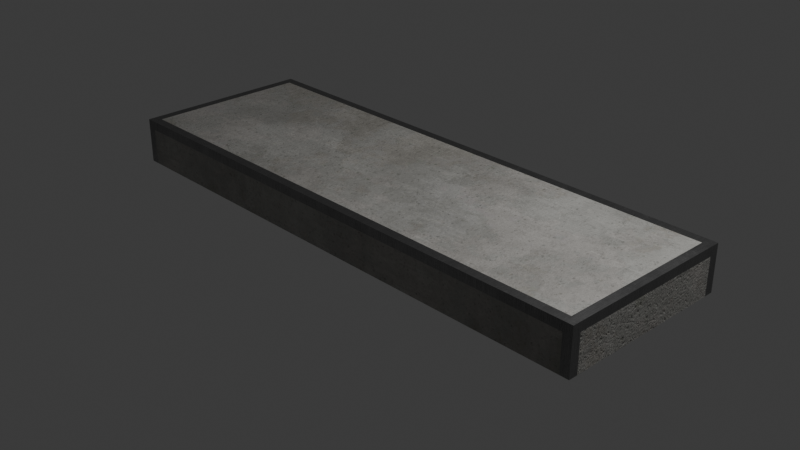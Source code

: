 # Source: Manny_Pad_6_x_2.blend  (saved by Blender 5.2.45; exported with 4.5.12 LTS)
import bpy
from mathutils import Matrix  # noqa: F401  (used for matrix-valued properties, if any)

bpy.ops.wm.read_factory_settings(use_empty=True)
scene = bpy.context.scene
scene.name = 'Scene'

# ---- collections
col_collection = bpy.data.collections.new('Collection'); scene.collection.children.link(col_collection)

# ---- images (referenced by path relative to the original .blend; pixels are not part of the script)
import os
ASSET_DIR = os.environ.get("B2B_ASSET_DIR", "")  # directory of the original .blend (textures are referenced by path, not embedded)
HERE = os.path.dirname(os.path.abspath(__file__))  # packed textures are extracted next to this script under _unpacked/

def load_image(name, relpath, width, height, colorspace="sRGB"):
    """Load a texture the original file referenced (path relative to the .blend, or extracted next to this script)."""
    p = next((c for c in (os.path.join(HERE, relpath), os.path.join(ASSET_DIR, relpath)) if relpath and os.path.exists(c)), "")
    if p:
        img = bpy.data.images.load(p, check_existing=True)
        img.name = name
    else:  # same state as the original file: an image datablock whose file is absent (Cycles renders it pink)
        img = bpy.data.images.new(name, width, height)
        img.source = "FILE"
        img.filepath = "//" + (relpath or name)
    img.colorspace_settings.name = colorspace
    return img
img_betonbasecolor_jpg = load_image('betonbasecolor.jpg', '_unpacked/betonbasecolor.297c9c9d.jpg', 2048, 2048, 'sRGB')
img_betonroughness_jpg = load_image('betonroughness.jpg', '_unpacked/betonroughness.c0554668.jpg', 2048, 2048, 'Non-Color')
img_betonheight_jpg = load_image('betonheight.jpg', '_unpacked/betonheight.f189158e.jpg', 2048, 2048, 'Non-Color')
img_betonnormal_jpg = load_image('betonnormal.jpg', '_unpacked/betonnormal.05b7e910.jpg', 2048, 2048, 'Non-Color')
img_betonambientocclusion_jpg = load_image('betonambientocclusion.jpg', '_unpacked/betonambientocclusion.1530d23e.jpg', 2048, 2048, 'Non-Color')
img_brushed02_height_tif = load_image('brushed02_height.tif', '_unpacked/brushed02_height.308921a3.tif', 2048, 2048, 'Non-Color')
img_brushed02_diffuse_jpg = load_image('brushed02_diffuse.jpg', '_unpacked/brushed02_diffuse.d2873009.jpg', 2048, 2048, 'sRGB')
img_brushed02_metallic_jpg = load_image('brushed02_metallic.jpg', '_unpacked/brushed02_metallic.93c7a372.jpg', 2048, 2048, 'Non-Color')
img_brushed02_specular_jpg = load_image('brushed02_specular.jpg', '_unpacked/brushed02_specular.c6540cd5.jpg', 2048, 2048, 'Non-Color')
img_brushed02_glossiness_jpg = load_image('brushed02_glossiness.jpg', '_unpacked/brushed02_glossiness.5550dac7.jpg', 2048, 2048, 'Non-Color')
img_brushed02_normal_opengl_jpg = load_image('brushed02_normal_opengl.jpg', '_unpacked/brushed02_normal_opengl.9d5ed27e.jpg', 2048, 2048, 'Non-Color')

# ---- materials (node trees are filled in below, after node groups)
mat_concrete = bpy.data.materials.new('Concrete')
mat_concrete.displacement_method = 'BOTH'
mat_concrete.use_backface_culling_lightprobe_volume = False
mat_concrete.diffuse_color = (0.0, 0.0, 0.0, 1.0)
mat_concrete.roughness = 0.5528
mat_concrete.specular_intensity = 1.0
mat_concrete.metallic = 1.0
mat_brushed_used_metal_silver = bpy.data.materials.new('Brushed used metal silver')
mat_brushed_used_metal_silver.displacement_method = 'BOTH'
mat_brushed_used_metal_silver.use_backface_culling_lightprobe_volume = False

# ---- material node trees
mat_concrete.use_nodes = True; mat_concrete.node_tree.nodes.clear()
_N = mat_concrete.node_tree.nodes; _L = mat_concrete.node_tree.links
n0 = _N.new('NodeFrame'); n0.name = 'Frame'; n0.location = (-1522, 344)
n0.label = 'Mapping'
n0.width = 400
n1 = _N.new('NodeFrame'); n1.name = 'Frame.001'; n1.location = (-947, 358)
n1.label = 'Textures'
n1.width = 433
n2 = _N.new('ShaderNodeOutputMaterial'); n2.name = 'Material Output'; n2.location = (573, 310)
n3 = _N.new('ShaderNodeDisplacement'); n3.name = 'Displacement'; n3.location = (58, -467)
n3.inputs[2].default_value = 0.04
n4 = _N.new('ShaderNodeMapping'); n4.name = 'Mapping'; n4.location = (230, -36)
n5 = _N.new('ShaderNodeTexCoord'); n5.name = 'Texture Coordinate'; n5.location = (30, -36)
n6 = _N.new('ShaderNodeMix'); n6.name = 'Mix'; n6.location = (-176, 276)
n6.data_type = 'RGBA'
n6.blend_type = 'MULTIPLY'
n6.inputs[7].default_value = (0.02629, 0.02629, 0.02629, 1.0)
n7 = _N.new('ShaderNodeHueSaturation'); n7.name = 'Hue Saturation Value'; n7.location = (-519, 255)
n8 = _N.new('ShaderNodeNormalMap'); n8.name = 'Normal Map'; n8.location = (-475, -248)
n8.inputs[0].default_value = 3.0
n9 = _N.new('ShaderNodeGamma'); n9.name = 'Gamma'; n9.location = (-402, -1)
n9.inputs[1].default_value = 1.2
n10 = _N.new('ShaderNodeGamma'); n10.name = 'Gamma.001'; n10.location = (-198, -666)
n10.inputs[1].default_value = 2.0
n11 = _N.new('NodeReroute'); n11.name = 'Reroute'; n11.location = (35, -426)
n11.width = 10
n11.socket_idname = 'NodeSocketVector'
n12 = _N.new('ShaderNodeTexImage'); n12.name = 'Image Texture.001'; n12.location = (85, -36)
n12.label = 'Base Color'
n12.width = 317
n12.image = img_betonbasecolor_jpg
n13 = _N.new('ShaderNodeTexImage'); n13.name = 'Image Texture.002'; n13.location = (85, -316)
n13.label = 'Roughness'
n13.width = 317
n13.image = img_betonroughness_jpg
n14 = _N.new('ShaderNodeTexImage'); n14.name = 'Image Texture'; n14.location = (-864, -539)
n14.width = 328
n14.image = img_betonheight_jpg
n15 = _N.new('ShaderNodeTexImage'); n15.name = 'Image Texture.003'; n15.location = (85, -596)
n15.label = 'Normal'
n15.width = 317
n15.image = img_betonnormal_jpg
n16 = _N.new('ShaderNodeTexImage'); n16.name = 'Image Texture.004'; n16.location = (-864, -864)
n16.width = 349
n16.image = img_betonambientocclusion_jpg
n17 = _N.new('ShaderNodeBsdfPrincipled'); n17.name = 'Principled BSDF'; n17.location = (49, 89)
n17.distribution = 'GGX'
n17.subsurface_method = 'RANDOM_WALK_SKIN'
n17.inputs[3].default_value = 1.45
n17.inputs[13].default_value = 1.0
n17.inputs[27].default_value = (0.0, 0.0, 0.0, 1.0)
n18 = _N.new('ShaderNodeInvert'); n18.name = 'Invert Color'; n18.location = (-426, -801)
n4.parent = n0
n5.parent = n0
n11.parent = n1
n12.parent = n1
n13.parent = n1
n15.parent = n1
_L.new(n17.outputs[0], n2.inputs[0])
_L.new(n9.outputs[0], n17.inputs[2])
_L.new(n15.outputs[0], n8.inputs[1])
_L.new(n8.outputs[0], n17.inputs[5])
_L.new(n11.outputs[0], n12.inputs[0])
_L.new(n11.outputs[0], n13.inputs[0])
_L.new(n11.outputs[0], n15.inputs[0])
_L.new(n4.outputs[0], n11.inputs[0])
_L.new(n5.outputs[2], n4.inputs[0])
_L.new(n12.outputs[0], n7.inputs[4])
_L.new(n13.outputs[0], n9.inputs[0])
_L.new(n11.outputs[0], n14.inputs[0])
_L.new(n14.outputs[0], n3.inputs[0])
_L.new(n11.outputs[0], n16.inputs[0])
_L.new(n7.outputs[0], n6.inputs[6])
_L.new(n6.outputs[2], n17.inputs[0])
_L.new(n18.outputs[0], n10.inputs[0])
_L.new(n10.outputs[0], n6.inputs[0])
_L.new(n16.outputs[0], n18.inputs[1])
n2.is_active_output = True
mat_brushed_used_metal_silver.use_nodes = True; mat_brushed_used_metal_silver.node_tree.nodes.clear()
_N = mat_brushed_used_metal_silver.node_tree.nodes; _L = mat_brushed_used_metal_silver.node_tree.links
n0 = _N.new('ShaderNodeBsdfPrincipled'); n0.name = 'Principled BSDF'; n0.location = (10, 300)
n1 = _N.new('ShaderNodeOutputMaterial'); n1.name = 'Material Output'; n1.location = (300, 300)
n2 = _N.new('ShaderNodeTexImage'); n2.name = 'Image Texture'; n2.location = (85, -1156)
n2.label = 'Displacement'
n2.image = img_brushed02_height_tif
n3 = _N.new('ShaderNodeDisplacement'); n3.name = 'Displacement'; n3.location = (110, -400)
n3.inputs[2].default_value = 0.008
n4 = _N.new('ShaderNodeTexImage'); n4.name = 'Image Texture.001'; n4.location = (85, -36)
n4.label = 'Base Color'
n4.image = img_brushed02_diffuse_jpg
n5 = _N.new('ShaderNodeTexImage'); n5.name = 'Image Texture.002'; n5.location = (85, -316)
n5.label = 'Metallic'
n5.image = img_brushed02_metallic_jpg
n6 = _N.new('ShaderNodeTexImage'); n6.name = 'Image Texture.003'; n6.location = (85, -596)
n6.label = 'Specular IOR Level'
n6.image = img_brushed02_specular_jpg
n7 = _N.new('ShaderNodeTexImage'); n7.name = 'Image Texture.004'; n7.location = (85, -876)
n7.label = 'Roughness'
n7.image = img_brushed02_glossiness_jpg
n8 = _N.new('ShaderNodeInvert'); n8.name = 'Invert Color'; n8.location = (-240, -340)
n9 = _N.new('ShaderNodeTexImage'); n9.name = 'Image Texture.005'; n9.location = (85, -1436)
n9.label = 'Normal'
n9.image = img_brushed02_normal_opengl_jpg
n10 = _N.new('ShaderNodeNormalMap'); n10.name = 'Normal Map'; n10.location = (-240, -900)
n11 = _N.new('ShaderNodeMapping'); n11.name = 'Mapping'; n11.location = (230, -36)
n12 = _N.new('NodeReroute'); n12.name = 'Reroute'; n12.location = (35, -827)
n12.width = 10
n12.socket_idname = 'NodeSocketVector'
n13 = _N.new('ShaderNodeTexCoord'); n13.name = 'Texture Coordinate'; n13.location = (30, -36)
n14 = _N.new('NodeFrame'); n14.name = 'Frame'; n14.location = (-1270, 336)
n14.label = 'Mapping'
n14.width = 400
n15 = _N.new('NodeFrame'); n15.name = 'Frame.001'; n15.location = (-625, 536)
n15.label = 'Textures'
n15.width = 355
n2.parent = n15
n4.parent = n15
n5.parent = n15
n6.parent = n15
n7.parent = n15
n9.parent = n15
n11.parent = n14
n12.parent = n15
n13.parent = n14
_L.new(n0.outputs[0], n1.inputs[0])
_L.new(n2.outputs[0], n3.inputs[0])
_L.new(n4.outputs[0], n0.inputs[0])
_L.new(n5.outputs[0], n0.inputs[1])
_L.new(n6.outputs[0], n0.inputs[13])
_L.new(n7.outputs[0], n8.inputs[1])
_L.new(n8.outputs[0], n0.inputs[2])
_L.new(n9.outputs[0], n10.inputs[1])
_L.new(n10.outputs[0], n0.inputs[5])
_L.new(n12.outputs[0], n4.inputs[0])
_L.new(n12.outputs[0], n5.inputs[0])
_L.new(n12.outputs[0], n6.inputs[0])
_L.new(n12.outputs[0], n7.inputs[0])
_L.new(n12.outputs[0], n2.inputs[0])
_L.new(n12.outputs[0], n9.inputs[0])
_L.new(n11.outputs[0], n12.inputs[0])
_L.new(n13.outputs[2], n11.inputs[0])
n1.is_active_output = True

# ---- world
world_world = bpy.data.worlds.new('World'); scene.world = world_world
world_world.use_nodes = True; world_world.node_tree.nodes.clear()
_N = world_world.node_tree.nodes; _L = world_world.node_tree.links
n0 = _N.new('ShaderNodeOutputWorld'); n0.name = 'World Output'; n0.location = (200, 100)
n1 = _N.new('ShaderNodeBackground'); n1.name = 'Background'; n1.location = (-200, 100)
n1.inputs[0].default_value = (0.05088, 0.05088, 0.05088, 1.0)
_L.new(n1.outputs[0], n0.inputs[0])
n0.is_active_output = True
world_world.color = (0.05088, 0.05088, 0.05088)
world_world.sun_shadow_jitter_overblur = 0.0

# ---- cameras
cam_camera = bpy.data.cameras.new('Camera')
cam_camera.clip_end = 100.0
cam_camera.ortho_scale = 7.314

# ---- lights
light_light = bpy.data.lights.new('Light', 'POINT')
light_light.energy = 1000.0
light_light.shadow_soft_size = 0.1

# ---- meshes
me_cube = bpy.data.meshes.new('Cube')
me_cube.from_pydata([(3.0, 1.0, 0.0), (3.0, -1.0, 0.0), (-3.0, 1.0, 0.5), (-3.0, 1.0, 0.0), (-3.0, -1.0, 0.5), (-3.0, -1.0, 0.0), (3.0, 1.0, 0.5), (3.0, -1.0, 0.5), (-3.0, -0.9, 0.0), (3.0, -0.9, 0.0), (-3.0, -0.9, 0.5), (3.0, -0.9, 0.5), (-3.0, 0.9, 0.5), (-3.0, 0.9, 0.0), (3.0, 0.9, 0.0), (3.0, 0.9, 0.5), (2.9, 1.0, 0.5), (2.9, 1.0, 0.0), (2.9, -1.0, 0.0), (2.9, -1.0, 0.5), (2.9, -0.9, 0.0), (2.9, -0.9, 0.5), (2.9, 0.9, 0.5), (2.9, 0.9, 0.0), (-2.9, 1.0, 0.0), (-2.9, -1.0, 0.5), (-2.9, -0.9, 0.0), (-2.9, 0.9, 0.0), (-2.9, 1.0, 0.5), (-2.9, -1.0, 0.0), (-2.9, -0.9, 0.5), (-2.9, 0.9, 0.5), (-3.0, -1.0, 0.4), (-3.0, 1.0, 0.4), (3.0, 1.0, 0.4), (3.0, -1.0, 0.4), (3.0, -0.9, 0.4), (-3.0, -0.9, 0.4), (3.0, 0.9, 0.4), (-3.0, 0.9, 0.4), (2.9, 1.0, 0.4), (2.9, -1.0, 0.4), (-2.9, -1.0, 0.4), (-2.9, 1.0, 0.4)], [], [(21, 19, 7, 11), (41, 18, 1, 35), (39, 12, 2, 33), (20, 9, 1, 18), (40, 16, 6, 34), (36, 35, 1, 9), (38, 36, 9, 14), (23, 14, 9, 20), (32, 4, 10, 37), (22, 21, 11, 15), (16, 22, 15, 6), (17, 0, 14, 23), (34, 38, 14, 0), (37, 10, 12, 39), (24, 17, 23, 27), (28, 31, 22, 16), (31, 30, 21, 22), (27, 23, 20, 26), (43, 28, 16, 40), (26, 20, 18, 29), (42, 29, 18, 41), (30, 25, 19, 21), (10, 4, 25, 30), (32, 5, 29, 42), (8, 26, 29, 5), (33, 2, 28, 43), (13, 27, 26, 8), (12, 10, 30, 31), (2, 12, 31, 28), (3, 24, 27, 13), (3, 33, 43, 24), (4, 32, 42, 25), (25, 42, 41, 19), (24, 43, 40, 17), (8, 37, 39, 13), (6, 15, 38, 34), (5, 32, 37, 8), (15, 11, 36, 38), (11, 7, 35, 36), (17, 40, 34, 0), (13, 39, 33, 3), (19, 41, 35, 7)])
me_cube.polygons.foreach_set('material_index', [1, 1, 1, 0, 1, 1, 0, 0, 1, 1, 1, 0, 1, 1, 0, 1, 0, 0, 1, 0, 0, 1, 1, 1, 0, 1, 0, 1, 1, 0, 1, 1, 1, 0, 0, 1, 1, 1, 1, 1, 1, 1])
_uv = me_cube.uv_layers.new(name='UVMap')
_uv.uv.foreach_set('vector', [0.625, 0.0, 0.625, 0.0, 0.625, 0.0, 0.625, 0.0, 0.625, 0.0, 0.375, 0.0, 0.375, 0.0, 0.625, 0.0, 0.625, 0.25, 0.625, 0.25, 0.625, 0.25, 0.625, 0.25, 0.375, 0.75, 0.375, 0.75, 0.375, 0.75, 0.375, 0.75, 0.625, 0.25, 0.625, 0.25, 0.625, 0.25, 0.625, 0.25, 0.625, 0.0, 0.625, 0.0, 0.375, 0.0, 0.375, 0.0, 0.625, 0.25, 0.625, 0.0, 0.375, 0.0, 0.375, 0.25, 0.375, 0.5, 0.375, 0.5, 0.375, 0.75, 0.375, 0.75, 0.625, 0.0, 0.625, 0.0, 0.625, 0.0, 0.625, 0.0, 0.625, 0.25, 0.625, 0.0, 0.625, 0.0, 0.625, 0.25, 0.625, 0.25, 0.625, 0.25, 0.625, 0.25, 0.625, 0.25, 0.375, 0.5, 0.375, 0.5, 0.375, 0.5, 0.375, 0.5, 0.625, 0.25, 0.625, 0.25, 0.375, 0.25, 0.375, 0.25, 0.625, 0.0, 0.625, 0.0, 0.625, 0.25, 0.625, 0.25, 0.125, 0.5, 0.375, 0.5, 0.375, 0.5, 0.125, 0.5, 0.625, 0.25, 0.625, 0.25, 0.625, 0.25, 0.625, 0.25, 0.625, 0.25, 0.625, 0.0, 0.625, 0.0, 0.625, 0.25, 0.125, 0.5, 0.375, 0.5, 0.375, 0.75, 0.125, 0.75, 0.625, 0.25, 0.625, 0.25, 0.625, 0.25, 0.625, 0.25, 0.125, 0.75, 0.375, 0.75, 0.375, 0.75, 0.125, 0.75, 0.625, 0.0, 0.375, 0.0, 0.375, 0.0, 0.625, 0.0, 0.625, 0.0, 0.625, 0.0, 0.625, 0.0, 0.625, 0.0, 0.625, 0.0, 0.625, 0.0, 0.625, 0.0, 0.625, 0.0, 0.625, 0.0, 0.375, 0.0, 0.375, 0.0, 0.625, 0.0, 0.125, 0.75, 0.125, 0.75, 0.125, 0.75, 0.125, 0.75, 0.625, 0.25, 0.625, 0.25, 0.625, 0.25, 0.625, 0.25, 0.125, 0.5, 0.125, 0.5, 0.125, 0.75, 0.125, 0.75, 0.625, 0.25, 0.625, 0.0, 0.625, 0.0, 0.625, 0.25, 0.625, 0.25, 0.625, 0.25, 0.625, 0.25, 0.625, 0.25, 0.125, 0.5, 0.125, 0.5, 0.125, 0.5, 0.125, 0.5, 0.375, 0.25, 0.625, 0.25, 0.625, 0.25, 0.375, 0.25, 0.625, 0.0, 0.625, 0.0, 0.625, 0.0, 0.625, 0.0, 0.625, 0.0, 0.625, 0.0, 0.625, 0.0, 0.625, 0.0, 0.375, 0.25, 0.625, 0.25, 0.625, 0.25, 0.375, 0.25, 0.375, 0.0, 0.625, 0.0, 0.625, 0.25, 0.375, 0.25, 0.625, 0.25, 0.625, 0.25, 0.625, 0.25, 0.625, 0.25, 0.375, 0.0, 0.625, 0.0, 0.625, 0.0, 0.375, 0.0, 0.625, 0.25, 0.625, 0.0, 0.625, 0.0, 0.625, 0.25, 0.625, 0.0, 0.625, 0.0, 0.625, 0.0, 0.625, 0.0, 0.375, 0.25, 0.625, 0.25, 0.625, 0.25, 0.375, 0.25, 0.375, 0.25, 0.625, 0.25, 0.625, 0.25, 0.375, 0.25, 0.625, 0.0, 0.625, 0.0, 0.625, 0.0, 0.625, 0.0])
_uv = me_cube.uv_layers.new(name='automap')
_uv.uv.foreach_set('vector', [0.01667, 0.01667, 7.821e-08, 0.01667, 7.947e-08, 6e-15, 0.01667, 1.258e-09, 0.6833, 0.9833, 0.75, 0.9833, 0.75, 1.0, 0.6833, 1.0, 0.85, 0.01667, 0.8333, 0.01667, 0.8333, -6.624e-09, 0.85, -5.366e-09, 0.35, 0.9833, 0.35, 1.0, 0.3333, 1.0, 0.3333, 0.9833, 0.7667, 0.01667, 0.75, 0.01667, 0.75, -2.285e-08, 0.7667, -2.159e-08, 0.85, 0.35, 0.85, 0.3333, 0.9167, 0.3333, 0.9167, 0.35, 0.85, 0.65, 0.85, 0.35, 0.9167, 0.35, 0.9167, 0.65, 0.65, 0.9833, 0.65, 1.0, 0.35, 1.0, 0.35, 0.9833, 0.85, 0.3333, 0.8333, 0.3333, 0.8333, 0.3167, 0.85, 0.3167, 0.3167, 0.01667, 0.01667, 0.01667, 0.01667, 1.258e-09, 0.3167, 2.391e-08, 0.3333, 0.01667, 0.3167, 0.01667, 0.3167, 2.391e-08, 0.3333, 2.517e-08, 0.6667, 0.9833, 0.6667, 1.0, 0.65, 1.0, 0.65, 0.9833, 0.85, 0.6667, 0.85, 0.65, 0.9167, 0.65, 0.9167, 0.6667, 0.85, 0.3167, 0.8333, 0.3167, 0.8333, 0.01667, 0.85, 0.01667, 0.6667, 0.01667, 0.6667, 0.9833, 0.65, 0.9833, 0.65, 0.01667, 0.3333, 0.9833, 0.3167, 0.9833, 0.3167, 0.01667, 0.3333, 0.01667, 0.3167, 0.9833, 0.01667, 0.9833, 0.01667, 0.01667, 0.3167, 0.01667, 0.65, 0.01667, 0.65, 0.9833, 0.35, 0.9833, 0.35, 0.01667, 0.7667, 0.9833, 0.75, 0.9833, 0.75, 0.01667, 0.7667, 0.01667, 0.35, 0.01667, 0.35, 0.9833, 0.3333, 0.9833, 0.3333, 0.01667, 0.6833, 0.01667, 0.75, 0.01667, 0.75, 0.9833, 0.6833, 0.9833, 0.01667, 0.9833, 5.233e-09, 0.9833, 7.821e-08, 0.01667, 0.01667, 0.01667, 0.01667, 1.0, 3.975e-09, 1.0, 5.233e-09, 0.9833, 0.01667, 0.9833, 0.6833, 1.185e-08, 0.75, 1.689e-08, 0.75, 0.01667, 0.6833, 0.01667, 0.35, -1.331e-08, 0.35, 0.01667, 0.3333, 0.01667, 0.3333, -1.457e-08, 0.7667, 1.0, 0.75, 1.0, 0.75, 0.9833, 0.7667, 0.9833, 0.65, 9.337e-09, 0.65, 0.01667, 0.35, 0.01667, 0.35, -1.331e-08, 0.3167, 1.0, 0.01667, 1.0, 0.01667, 0.9833, 0.3167, 0.9833, 0.3333, 1.0, 0.3167, 1.0, 0.3167, 0.9833, 0.3333, 0.9833, 0.6667, 1.06e-08, 0.6667, 0.01667, 0.65, 0.01667, 0.65, 9.337e-09, 0.8333, 1.0, 0.7667, 1.0, 0.7667, 0.9833, 0.8333, 0.9833, 0.6667, 1.06e-08, 0.6833, 1.185e-08, 0.6833, 0.01667, 0.6667, 0.01667, 0.6667, 0.01667, 0.6833, 0.01667, 0.6833, 0.9833, 0.6667, 0.9833, 0.8333, 0.9833, 0.7667, 0.9833, 0.7667, 0.01667, 0.8333, 0.01667, 0.9167, 0.3167, 0.85, 0.3167, 0.85, 0.01667, 0.9167, 0.01667, 0.8333, 0.6667, 0.8333, 0.65, 0.85, 0.65, 0.85, 0.6667, 0.9167, 0.3333, 0.85, 0.3333, 0.85, 0.3167, 0.9167, 0.3167, 0.8333, 0.65, 0.8333, 0.35, 0.85, 0.35, 0.85, 0.65, 0.8333, 0.35, 0.8333, 0.3333, 0.85, 0.3333, 0.85, 0.35, 0.8333, 0.01667, 0.7667, 0.01667, 0.7667, -2.159e-08, 0.8333, -1.656e-08, 0.9167, 0.01667, 0.85, 0.01667, 0.85, -5.366e-09, 0.9167, -3.323e-10, 0.6667, 0.9833, 0.6833, 0.9833, 0.6833, 1.0, 0.6667, 1.0])
_uv.active_render = True
me_cube.materials.append(mat_concrete)
me_cube.materials.append(mat_brushed_used_metal_silver)
me_cube.use_mirror_vertex_groups = False
me_cube.auto_texspace = False
me_cube.update()

# ---- objects
ob_cube = bpy.data.objects.new('Cube', me_cube)
ob_light = bpy.data.objects.new('Light', light_light)
ob_camera = bpy.data.objects.new('Camera', cam_camera)

# ---- transforms, parenting, visibility, modifiers, constraints
ob_cube.location = (0.0, 0.0, 0.0)
ob_cube.lock_rotations_4d = False
ob_cube.empty_display_type = 'ARROWS'
ob_cube.lineart.crease_threshold = 0.0
ob_light.location = (4.076, 1.005, 5.904)
ob_light.rotation_euler = (0.6503, 0.05522, 1.866)
ob_light.lock_rotations_4d = False
ob_light.empty_display_type = 'ARROWS'
ob_light.color = (0.0, 0.0, 0.0, 0.0)
ob_light.lineart.crease_threshold = 0.0
ob_camera.location = (7.359, -6.926, 4.958)
ob_camera.rotation_euler = (1.109, 0.0, 0.8149)
ob_camera.lock_rotations_4d = False
ob_camera.empty_display_type = 'ARROWS'
ob_camera.color = (0.0, 0.0, 0.0, 0.0)
ob_camera.display_type = 'WIRE'
ob_camera.lineart.crease_threshold = 0.0

# ---- collection membership
col_collection.objects.link(ob_cube)
col_collection.objects.link(ob_light)
col_collection.objects.link(ob_camera)

# ---- scene / render settings (as saved in the file)
scene.camera = ob_camera
scene.frame_start = 1; scene.frame_end = 250; scene.frame_set(1)
scene.render.engine = 'BLENDER_EEVEE_NEXT'
scene.render.bake_bias = 0.0
scene.render.bake_samples = 0
scene.eevee.fast_gi_thickness_far = 0.0
bpy.context.view_layer.update()
